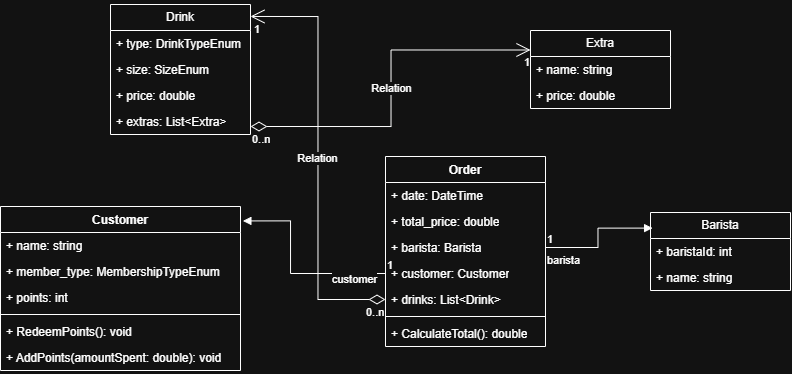

The diagram above was exported from draw.io. Its source (the exported page's mxGraphModel, read from the mxfile embedded in the PNG):
<mxGraphModel dx="1237" dy="599" grid="1" gridSize="10" guides="1" tooltips="1" connect="1" arrows="1" fold="1" page="1" pageScale="1" pageWidth="850" pageHeight="1100" math="0" shadow="0">
  <root>
    <mxCell id="0" />
    <mxCell id="1" parent="0" />
    <mxCell id="Z55qr-OHvSInIT4DF0kc-7" parent="1" style="swimlane;fontStyle=0;childLayout=stackLayout;horizontal=1;startSize=26;fillColor=none;horizontalStack=0;resizeParent=1;resizeParentMax=0;resizeLast=0;collapsible=1;marginBottom=0;whiteSpace=wrap;html=1;" value="Drink" vertex="1">
      <mxGeometry height="130" width="140" x="150" y="48" as="geometry" />
    </mxCell>
    <mxCell id="Z55qr-OHvSInIT4DF0kc-42" parent="Z55qr-OHvSInIT4DF0kc-7" style="text;strokeColor=none;fillColor=none;align=left;verticalAlign=top;spacingLeft=4;spacingRight=4;overflow=hidden;rotatable=0;points=[[0,0.5],[1,0.5]];portConstraint=eastwest;whiteSpace=wrap;html=1;" value="+ type: DrinkTypeEnum" vertex="1">
      <mxGeometry height="26" width="140" y="26" as="geometry" />
    </mxCell>
    <mxCell id="Z55qr-OHvSInIT4DF0kc-9" parent="Z55qr-OHvSInIT4DF0kc-7" style="text;strokeColor=none;fillColor=none;align=left;verticalAlign=top;spacingLeft=4;spacingRight=4;overflow=hidden;rotatable=0;points=[[0,0.5],[1,0.5]];portConstraint=eastwest;whiteSpace=wrap;html=1;" value="+ size: SizeEnum" vertex="1">
      <mxGeometry height="26" width="140" y="52" as="geometry" />
    </mxCell>
    <mxCell id="Z55qr-OHvSInIT4DF0kc-10" parent="Z55qr-OHvSInIT4DF0kc-7" style="text;strokeColor=none;fillColor=none;align=left;verticalAlign=top;spacingLeft=4;spacingRight=4;overflow=hidden;rotatable=0;points=[[0,0.5],[1,0.5]];portConstraint=eastwest;whiteSpace=wrap;html=1;" value="+ price: double" vertex="1">
      <mxGeometry height="26" width="140" y="78" as="geometry" />
    </mxCell>
    <mxCell id="Z55qr-OHvSInIT4DF0kc-51" parent="Z55qr-OHvSInIT4DF0kc-7" style="text;strokeColor=none;fillColor=none;align=left;verticalAlign=top;spacingLeft=4;spacingRight=4;overflow=hidden;rotatable=0;points=[[0,0.5],[1,0.5]];portConstraint=eastwest;whiteSpace=wrap;html=1;" value="+ extras: List&amp;lt;Extra&amp;gt;" vertex="1">
      <mxGeometry height="26" width="140" y="104" as="geometry" />
    </mxCell>
    <mxCell id="Z55qr-OHvSInIT4DF0kc-12" parent="1" style="swimlane;fontStyle=0;childLayout=stackLayout;horizontal=1;startSize=26;fillColor=none;horizontalStack=0;resizeParent=1;resizeParentMax=0;resizeLast=0;collapsible=1;marginBottom=0;whiteSpace=wrap;html=1;" value="Extra" vertex="1">
      <mxGeometry height="78" width="140" x="570" y="74" as="geometry" />
    </mxCell>
    <mxCell id="Z55qr-OHvSInIT4DF0kc-41" parent="Z55qr-OHvSInIT4DF0kc-12" style="text;strokeColor=none;fillColor=none;align=left;verticalAlign=top;spacingLeft=4;spacingRight=4;overflow=hidden;rotatable=0;points=[[0,0.5],[1,0.5]];portConstraint=eastwest;whiteSpace=wrap;html=1;" value="+ name: string" vertex="1">
      <mxGeometry height="26" width="140" y="26" as="geometry" />
    </mxCell>
    <mxCell id="Z55qr-OHvSInIT4DF0kc-14" parent="Z55qr-OHvSInIT4DF0kc-12" style="text;strokeColor=none;fillColor=none;align=left;verticalAlign=top;spacingLeft=4;spacingRight=4;overflow=hidden;rotatable=0;points=[[0,0.5],[1,0.5]];portConstraint=eastwest;whiteSpace=wrap;html=1;" value="+ price: double" vertex="1">
      <mxGeometry height="26" width="140" y="52" as="geometry" />
    </mxCell>
    <mxCell id="Z55qr-OHvSInIT4DF0kc-21" parent="1" style="swimlane;fontStyle=1;align=center;verticalAlign=top;childLayout=stackLayout;horizontal=1;startSize=26;horizontalStack=0;resizeParent=1;resizeParentMax=0;resizeLast=0;collapsible=1;marginBottom=0;whiteSpace=wrap;html=1;" value="Customer" vertex="1">
      <mxGeometry height="164" width="240" x="40" y="250" as="geometry" />
    </mxCell>
    <mxCell id="Z55qr-OHvSInIT4DF0kc-40" parent="Z55qr-OHvSInIT4DF0kc-21" style="text;strokeColor=none;fillColor=none;align=left;verticalAlign=top;spacingLeft=4;spacingRight=4;overflow=hidden;rotatable=0;points=[[0,0.5],[1,0.5]];portConstraint=eastwest;whiteSpace=wrap;html=1;" value="+ name: string" vertex="1">
      <mxGeometry height="26" width="240" y="26" as="geometry" />
    </mxCell>
    <mxCell id="Z55qr-OHvSInIT4DF0kc-25" parent="Z55qr-OHvSInIT4DF0kc-21" style="text;strokeColor=none;fillColor=none;align=left;verticalAlign=top;spacingLeft=4;spacingRight=4;overflow=hidden;rotatable=0;points=[[0,0.5],[1,0.5]];portConstraint=eastwest;whiteSpace=wrap;html=1;" value="+ member_type: MembershipTypeEnum&lt;div&gt;&lt;br&gt;&lt;/div&gt;" vertex="1">
      <mxGeometry height="26" width="240" y="52" as="geometry" />
    </mxCell>
    <mxCell id="Z55qr-OHvSInIT4DF0kc-26" parent="Z55qr-OHvSInIT4DF0kc-21" style="text;strokeColor=none;fillColor=none;align=left;verticalAlign=top;spacingLeft=4;spacingRight=4;overflow=hidden;rotatable=0;points=[[0,0.5],[1,0.5]];portConstraint=eastwest;whiteSpace=wrap;html=1;" value="+ points: int" vertex="1">
      <mxGeometry height="26" width="240" y="78" as="geometry" />
    </mxCell>
    <mxCell id="Z55qr-OHvSInIT4DF0kc-23" parent="Z55qr-OHvSInIT4DF0kc-21" style="line;strokeWidth=1;fillColor=none;align=left;verticalAlign=middle;spacingTop=-1;spacingLeft=3;spacingRight=3;rotatable=0;labelPosition=right;points=[];portConstraint=eastwest;strokeColor=inherit;" value="" vertex="1">
      <mxGeometry height="8" width="240" y="104" as="geometry" />
    </mxCell>
    <mxCell id="Z55qr-OHvSInIT4DF0kc-24" parent="Z55qr-OHvSInIT4DF0kc-21" style="text;strokeColor=none;fillColor=none;align=left;verticalAlign=top;spacingLeft=4;spacingRight=4;overflow=hidden;rotatable=0;points=[[0,0.5],[1,0.5]];portConstraint=eastwest;whiteSpace=wrap;html=1;" value="+ RedeemPoints(): void" vertex="1">
      <mxGeometry height="26" width="240" y="112" as="geometry" />
    </mxCell>
    <mxCell id="Z55qr-OHvSInIT4DF0kc-52" parent="Z55qr-OHvSInIT4DF0kc-21" style="text;strokeColor=none;fillColor=none;align=left;verticalAlign=top;spacingLeft=4;spacingRight=4;overflow=hidden;rotatable=0;points=[[0,0.5],[1,0.5]];portConstraint=eastwest;whiteSpace=wrap;html=1;" value="+ AddPoints(amountSpent: double): void" vertex="1">
      <mxGeometry height="26" width="240" y="138" as="geometry" />
    </mxCell>
    <mxCell id="Z55qr-OHvSInIT4DF0kc-27" parent="1" style="swimlane;fontStyle=0;childLayout=stackLayout;horizontal=1;startSize=26;fillColor=none;horizontalStack=0;resizeParent=1;resizeParentMax=0;resizeLast=0;collapsible=1;marginBottom=0;whiteSpace=wrap;html=1;" value="Barista" vertex="1">
      <mxGeometry height="78" width="140" x="690" y="256" as="geometry" />
    </mxCell>
    <mxCell id="Z55qr-OHvSInIT4DF0kc-29" parent="Z55qr-OHvSInIT4DF0kc-27" style="text;strokeColor=none;fillColor=none;align=left;verticalAlign=top;spacingLeft=4;spacingRight=4;overflow=hidden;rotatable=0;points=[[0,0.5],[1,0.5]];portConstraint=eastwest;whiteSpace=wrap;html=1;" value="+ baristaId: int" vertex="1">
      <mxGeometry height="26" width="140" y="26" as="geometry" />
    </mxCell>
    <mxCell id="Z55qr-OHvSInIT4DF0kc-28" parent="Z55qr-OHvSInIT4DF0kc-27" style="text;strokeColor=none;fillColor=none;align=left;verticalAlign=top;spacingLeft=4;spacingRight=4;overflow=hidden;rotatable=0;points=[[0,0.5],[1,0.5]];portConstraint=eastwest;whiteSpace=wrap;html=1;" value="+ name: string" vertex="1">
      <mxGeometry height="26" width="140" y="52" as="geometry" />
    </mxCell>
    <mxCell id="Z55qr-OHvSInIT4DF0kc-32" parent="1" style="swimlane;fontStyle=1;align=center;verticalAlign=top;childLayout=stackLayout;horizontal=1;startSize=26;horizontalStack=0;resizeParent=1;resizeParentMax=0;resizeLast=0;collapsible=1;marginBottom=0;whiteSpace=wrap;html=1;" value="Order" vertex="1">
      <mxGeometry height="190" width="160" x="425" y="200" as="geometry" />
    </mxCell>
    <mxCell id="Z55qr-OHvSInIT4DF0kc-43" parent="Z55qr-OHvSInIT4DF0kc-32" style="text;strokeColor=none;fillColor=none;align=left;verticalAlign=top;spacingLeft=4;spacingRight=4;overflow=hidden;rotatable=0;points=[[0,0.5],[1,0.5]];portConstraint=eastwest;whiteSpace=wrap;html=1;" value="+ date: DateTime" vertex="1">
      <mxGeometry height="26" width="160" y="26" as="geometry" />
    </mxCell>
    <mxCell id="Z55qr-OHvSInIT4DF0kc-36" parent="Z55qr-OHvSInIT4DF0kc-32" style="text;strokeColor=none;fillColor=none;align=left;verticalAlign=top;spacingLeft=4;spacingRight=4;overflow=hidden;rotatable=0;points=[[0,0.5],[1,0.5]];portConstraint=eastwest;whiteSpace=wrap;html=1;" value="+ total_price: double" vertex="1">
      <mxGeometry height="26" width="160" y="52" as="geometry" />
    </mxCell>
    <mxCell id="Z55qr-OHvSInIT4DF0kc-37" parent="Z55qr-OHvSInIT4DF0kc-32" style="text;strokeColor=none;fillColor=none;align=left;verticalAlign=top;spacingLeft=4;spacingRight=4;overflow=hidden;rotatable=0;points=[[0,0.5],[1,0.5]];portConstraint=eastwest;whiteSpace=wrap;html=1;" value="+ barista: Barista" vertex="1">
      <mxGeometry height="26" width="160" y="78" as="geometry" />
    </mxCell>
    <mxCell id="Z55qr-OHvSInIT4DF0kc-38" parent="Z55qr-OHvSInIT4DF0kc-32" style="text;strokeColor=none;fillColor=none;align=left;verticalAlign=top;spacingLeft=4;spacingRight=4;overflow=hidden;rotatable=0;points=[[0,0.5],[1,0.5]];portConstraint=eastwest;whiteSpace=wrap;html=1;" value="+ customer: Customer" vertex="1">
      <mxGeometry height="26" width="160" y="104" as="geometry" />
    </mxCell>
    <mxCell id="Z55qr-OHvSInIT4DF0kc-46" parent="Z55qr-OHvSInIT4DF0kc-32" style="text;strokeColor=none;fillColor=none;align=left;verticalAlign=top;spacingLeft=4;spacingRight=4;overflow=hidden;rotatable=0;points=[[0,0.5],[1,0.5]];portConstraint=eastwest;whiteSpace=wrap;html=1;" value="+ drinks: List&amp;lt;Drink&amp;gt;" vertex="1">
      <mxGeometry height="26" width="160" y="130" as="geometry" />
    </mxCell>
    <mxCell id="Z55qr-OHvSInIT4DF0kc-34" parent="Z55qr-OHvSInIT4DF0kc-32" style="line;strokeWidth=1;fillColor=none;align=left;verticalAlign=middle;spacingTop=-1;spacingLeft=3;spacingRight=3;rotatable=0;labelPosition=right;points=[];portConstraint=eastwest;strokeColor=inherit;" value="" vertex="1">
      <mxGeometry height="8" width="160" y="156" as="geometry" />
    </mxCell>
    <mxCell id="Z55qr-OHvSInIT4DF0kc-35" parent="Z55qr-OHvSInIT4DF0kc-32" style="text;strokeColor=none;fillColor=none;align=left;verticalAlign=top;spacingLeft=4;spacingRight=4;overflow=hidden;rotatable=0;points=[[0,0.5],[1,0.5]];portConstraint=eastwest;whiteSpace=wrap;html=1;" value="+ CalculateTotal(): double" vertex="1">
      <mxGeometry height="26" width="160" y="164" as="geometry" />
    </mxCell>
    <mxCell id="Z55qr-OHvSInIT4DF0kc-53" edge="1" parent="1" source="Z55qr-OHvSInIT4DF0kc-46" style="endArrow=open;html=1;endSize=12;startArrow=diamondThin;startSize=14;startFill=0;edgeStyle=orthogonalEdgeStyle;rounded=0;exitX=0;exitY=0.5;exitDx=0;exitDy=0;entryX=1;entryY=0.092;entryDx=0;entryDy=0;entryPerimeter=0;" target="Z55qr-OHvSInIT4DF0kc-7" value="Relation">
      <mxGeometry relative="1" as="geometry">
        <mxPoint x="390" y="375.71" as="sourcePoint" />
        <mxPoint x="340" y="60" as="targetPoint" />
      </mxGeometry>
    </mxCell>
    <mxCell id="Z55qr-OHvSInIT4DF0kc-54" connectable="0" parent="Z55qr-OHvSInIT4DF0kc-53" style="edgeLabel;resizable=0;html=1;align=left;verticalAlign=top;" value="0..n" vertex="1">
      <mxGeometry relative="1" x="-1" as="geometry">
        <mxPoint x="-21" as="offset" />
      </mxGeometry>
    </mxCell>
    <mxCell id="Z55qr-OHvSInIT4DF0kc-55" connectable="0" parent="Z55qr-OHvSInIT4DF0kc-53" style="edgeLabel;resizable=0;html=1;align=right;verticalAlign=top;" value="1" vertex="1">
      <mxGeometry relative="1" x="1" as="geometry">
        <mxPoint x="10" as="offset" />
      </mxGeometry>
    </mxCell>
    <mxCell id="Z55qr-OHvSInIT4DF0kc-56" edge="1" parent="1" style="endArrow=open;html=1;endSize=12;startArrow=diamondThin;startSize=14;startFill=0;edgeStyle=orthogonalEdgeStyle;rounded=0;entryX=0;entryY=0.25;entryDx=0;entryDy=0;" target="Z55qr-OHvSInIT4DF0kc-12" value="Relation">
      <mxGeometry relative="1" as="geometry">
        <mxPoint x="290" y="170" as="sourcePoint" />
        <mxPoint x="450" y="170" as="targetPoint" />
      </mxGeometry>
    </mxCell>
    <mxCell id="Z55qr-OHvSInIT4DF0kc-57" connectable="0" parent="Z55qr-OHvSInIT4DF0kc-56" style="edgeLabel;resizable=0;html=1;align=left;verticalAlign=top;" value="0..n" vertex="1">
      <mxGeometry relative="1" x="-1" as="geometry" />
    </mxCell>
    <mxCell id="Z55qr-OHvSInIT4DF0kc-58" connectable="0" parent="Z55qr-OHvSInIT4DF0kc-56" style="edgeLabel;resizable=0;html=1;align=right;verticalAlign=top;" value="1" vertex="1">
      <mxGeometry relative="1" x="1" as="geometry" />
    </mxCell>
    <mxCell id="Z55qr-OHvSInIT4DF0kc-59" edge="1" parent="1" source="Z55qr-OHvSInIT4DF0kc-37" style="endArrow=block;endFill=1;html=1;edgeStyle=orthogonalEdgeStyle;align=left;verticalAlign=top;rounded=0;exitX=1;exitY=0.5;exitDx=0;exitDy=0;entryX=0.015;entryY=0.2;entryDx=0;entryDy=0;entryPerimeter=0;" target="Z55qr-OHvSInIT4DF0kc-27" value="barista">
      <mxGeometry relative="1" x="-1" as="geometry">
        <mxPoint x="550" y="320" as="sourcePoint" />
        <mxPoint x="710" y="320" as="targetPoint" />
      </mxGeometry>
    </mxCell>
    <mxCell id="Z55qr-OHvSInIT4DF0kc-60" connectable="0" parent="Z55qr-OHvSInIT4DF0kc-59" style="edgeLabel;resizable=0;html=1;align=left;verticalAlign=bottom;" value="1" vertex="1">
      <mxGeometry relative="1" x="-1" as="geometry" />
    </mxCell>
    <mxCell id="Z55qr-OHvSInIT4DF0kc-63" edge="1" parent="1" source="Z55qr-OHvSInIT4DF0kc-38" style="endArrow=block;endFill=1;html=1;edgeStyle=orthogonalEdgeStyle;align=left;verticalAlign=top;rounded=0;exitX=0;exitY=0.5;exitDx=0;exitDy=0;entryX=1.01;entryY=0.088;entryDx=0;entryDy=0;entryPerimeter=0;" target="Z55qr-OHvSInIT4DF0kc-21" value="customer">
      <mxGeometry relative="1" x="-0.4366" y="-7" as="geometry">
        <mxPoint as="offset" />
        <Array as="points">
          <mxPoint x="330" y="317" />
          <mxPoint x="330" y="264" />
        </Array>
        <mxPoint x="310" y="440" as="sourcePoint" />
        <mxPoint x="470" y="440" as="targetPoint" />
      </mxGeometry>
    </mxCell>
    <mxCell id="Z55qr-OHvSInIT4DF0kc-64" connectable="0" parent="Z55qr-OHvSInIT4DF0kc-63" style="edgeLabel;resizable=0;html=1;align=left;verticalAlign=bottom;" value="1" vertex="1">
      <mxGeometry relative="1" x="-1" as="geometry" />
    </mxCell>
  </root>
</mxGraphModel>